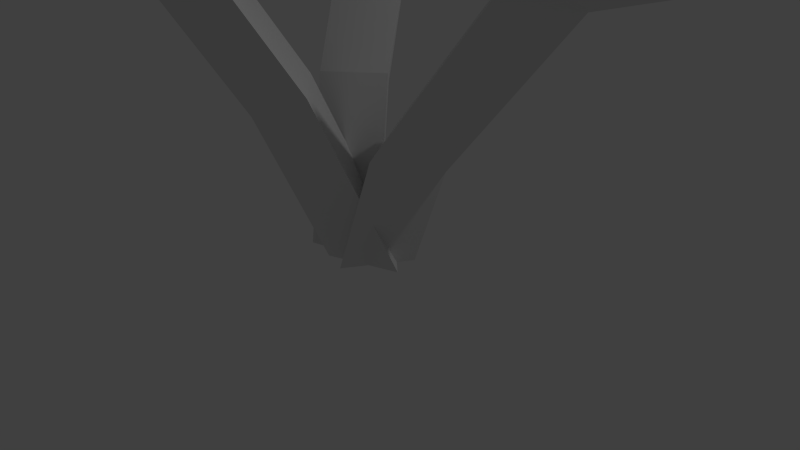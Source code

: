 # Source: garden-grass.blend  (saved by Blender 2.76.0; exported with 4.5.12 LTS)
import bpy
from mathutils import Matrix  # noqa: F401  (used for matrix-valued properties, if any)

bpy.ops.wm.read_factory_settings(use_empty=True)
scene = bpy.context.scene
scene.name = 'Scene'

# ---- collections
col_collection_1 = bpy.data.collections.new('Collection 1'); scene.collection.children.link(col_collection_1)

# ---- world
world_world = bpy.data.worlds.new('World'); scene.world = world_world
world_world.color = (0.05088, 0.05088, 0.05088)
world_world.use_sun_shadow = False
world_world.sun_shadow_jitter_overblur = 0.0
world_world.cycles.sampling_method = 'MANUAL'
world_world.cycles.sample_map_resolution = 256

# ---- cameras
cam_camera = bpy.data.cameras.new('Camera')
cam_camera.clip_end = 100.0
cam_camera.lens = 35.0
cam_camera.sensor_width = 32.0
cam_camera.sensor_height = 18.0
cam_camera.ortho_scale = 7.314
cam_camera.dof.focus_distance = 0.0
cam_camera.dof.aperture_fstop = 128.0

# ---- lights
light_lamp = bpy.data.lights.new('Lamp', 'POINT')
light_lamp.transmission_factor = 0.0
light_lamp.cutoff_distance = 30.0
light_lamp.energy = 100.0
light_lamp.shadow_buffer_clip_start = 1.001
light_lamp.shadow_soft_size = 0.1
light_lamp.shadow_maximum_resolution = 0.006
light_lamp.use_absolute_resolution = True
light_lamp.cycles.use_multiple_importance_sampling = False

# ---- meshes
me_grass1 = bpy.data.meshes.new('Grass1')
me_grass1.from_pydata([(-9.695, 18.36, 8.879), (-10.68, 19.25, 12.73), (-7.055, 18.33, 11.12), (-9.259, 15.94, 11.0), (-1.163, 0.0, 0.7853), (-1.3, 0.0, 1.516), (-2.007, 4.796, -0.2826), (-3.15, 6.6, 3.721), (-2.88, 7.909, 0.7571), (1.264, 0.0, -0.2315), (1.317, 2.306, 1.138), (1.963, 0.0, 0.3679), (-0.2347, 2.414, -0.1308), (1.019, 3.369, 1.493), (-0.2485, 7.893, 3.004), (-1.044, 1.359, -1.43), (-0.5822, 1.442, -0.9866), (-0.6631, 0.0, -1.884), (0.4275, 0.0, -0.9491), (-0.4317, 0.0, 1.211), (0.6082, 0.0, 0.8448), (-5.81, 14.99, 4.25), (-5.763, 12.91, 6.834), (-3.175, 14.96, 6.492), (-0.8147, 0.0, -1.076), (-2.805, 0.0, 1.245), (-3.857, 7.521, -0.5063), (-0.5185, 7.905, -1.544), (0.05323, 3.817, -0.5928), (2.111, 5.601, 1.918), (0.8127, 6.364, -0.9985), (-0.4276, 3.143, -0.9985), (-0.04588, 0.0, 1.918), (-1.931, 0.0, -2.167), (1.684, 0.0, -0.9191), (-7.995, 16.84, -12.26), (-9.727, 20.19, -14.12), (-6.472, 19.78, -11.45), (-9.592, 18.97, -10.05), (-7.001, 16.44, -5.738), (-5.688, 14.59, -8.42), (-3.774, 17.14, -6.963), (-2.841, 6.506, -3.682), (3.521, 4.771, -0.9191), (16.24, 14.03, -0.9191), (19.14, 16.48, -0.03332), (15.8, 15.58, 1.918), (15.4, 17.01, -0.9985), (7.961, 14.92, -0.9985), (9.725, 12.19, -0.9191), (8.806, 13.61, 1.918)], [], [(0, 1, 2), (2, 1, 3), (3, 1, 0), (9, 10, 11), (23, 21, 0, 2), (30, 29, 50, 48), (10, 20, 11), (35, 40, 39, 38), (29, 43, 49, 50), (38, 39, 41, 37), (28, 27, 26, 25, 4, 6, 12), (24, 15, 17), (13, 14, 23, 22, 7, 5, 19), (48, 50, 46, 47), (23, 14, 8, 21), (29, 30, 31, 28, 12, 13, 19, 32), (4, 25, 33, 24, 17, 18, 34, 9, 11, 20, 32, 19, 5), (35, 36, 37), (37, 36, 38), (38, 36, 35), (50, 49, 44, 46), (16, 18, 17, 15), (34, 43, 29, 32, 20, 10, 9), (41, 40, 35, 37), (15, 24, 33, 42, 40, 41, 27, 28, 31, 16), (14, 13, 12, 6, 8), (7, 22, 21, 8, 6, 4, 5), (43, 34, 18, 16, 31, 30, 48, 47, 44, 49), (44, 45, 46), (46, 45, 47), (47, 45, 44), (40, 42, 26, 39), (42, 33, 25, 26), (39, 26, 27, 41), (21, 22, 3, 0), (3, 22, 23, 2)])
me_grass1.use_remesh_preserve_volume = False
me_grass1.use_remesh_preserve_attributes = False
me_grass1.use_mirror_vertex_groups = False
me_grass1.update()

# ---- objects
ob_grass1 = bpy.data.objects.new('Grass1', me_grass1)
ob_lamp = bpy.data.objects.new('Lamp', light_lamp)
ob_camera = bpy.data.objects.new('Camera', cam_camera)

# ---- transforms, parenting, visibility, modifiers, constraints
ob_grass1.location = (0.0, 0.0, 0.0)
ob_grass1.rotation_euler = (1.571, 2.22e-16, 2.22e-16)
ob_grass1.scale = (0.2866, 0.2866, 0.2866)
ob_grass1.lineart.crease_threshold = 0.0
ob_lamp.location = (4.076, 1.005, 5.904)
ob_lamp.rotation_euler = (0.6503, 0.05522, 1.866)
ob_lamp.lock_rotations_4d = False
ob_lamp.empty_display_type = 'ARROWS'
ob_lamp.color = (0.0, 0.0, 0.0, 0.0)
ob_lamp.lineart.crease_threshold = 0.0
ob_camera.location = (7.481, -6.508, 5.344)
ob_camera.rotation_euler = (1.109, 0.01082, 0.8149)
ob_camera.lock_rotations_4d = False
ob_camera.empty_display_type = 'ARROWS'
ob_camera.color = (0.0, 0.0, 0.0, 0.0)
ob_camera.display_type = 'WIRE'
ob_camera.lineart.crease_threshold = 0.0

# ---- collection membership
col_collection_1.objects.link(ob_grass1)
col_collection_1.objects.link(ob_lamp)
col_collection_1.objects.link(ob_camera)

# ---- scene / render settings (as saved in the file)
scene.camera = ob_camera
scene.frame_start = 1; scene.frame_end = 250; scene.frame_set(1)
scene.render.engine = 'BLENDER_EEVEE_NEXT'
scene.render.resolution_percentage = 50
scene.render.dither_intensity = 0.0
scene.cycles.use_denoising = False
scene.cycles.samples = 10
scene.cycles.sampling_pattern = 'TABULATED_SOBOL'
scene.cycles.light_sampling_threshold = 0.0
scene.cycles.use_adaptive_sampling = False
scene.cycles.use_light_tree = False
scene.cycles.blur_glossy = 0.0
scene.cycles.pixel_filter_type = 'GAUSSIAN'
scene.cycles.sample_clamp_indirect = 0.0
scene.view_settings.view_transform = 'Standard'
bpy.context.view_layer.update()
